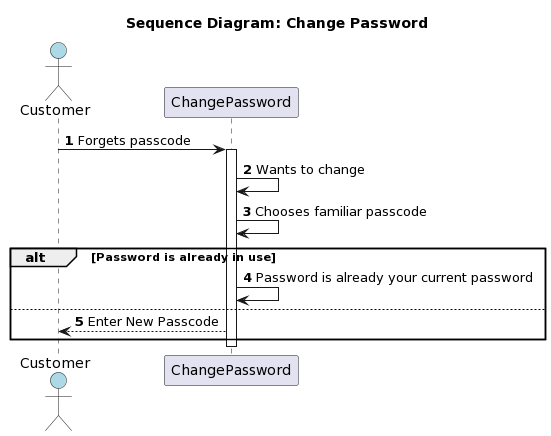

The diagram above was rendered by PlantUML. Its source (embedded in the PNG):
@startuml
title Sequence Diagram: Change Password

actor Customer #lightblue

autonumber

Customer -> ChangePassword: Forgets passcode
activate ChangePassword

ChangePassword -> ChangePassword: Wants to change

ChangePassword -> ChangePassword: Chooses familiar passcode

alt Password is already in use
    ChangePassword -> ChangePassword: Password is already your current password
else
    ChangePassword --> Customer: Enter New Passcode
end

deactivate ChangePassword
@enduml